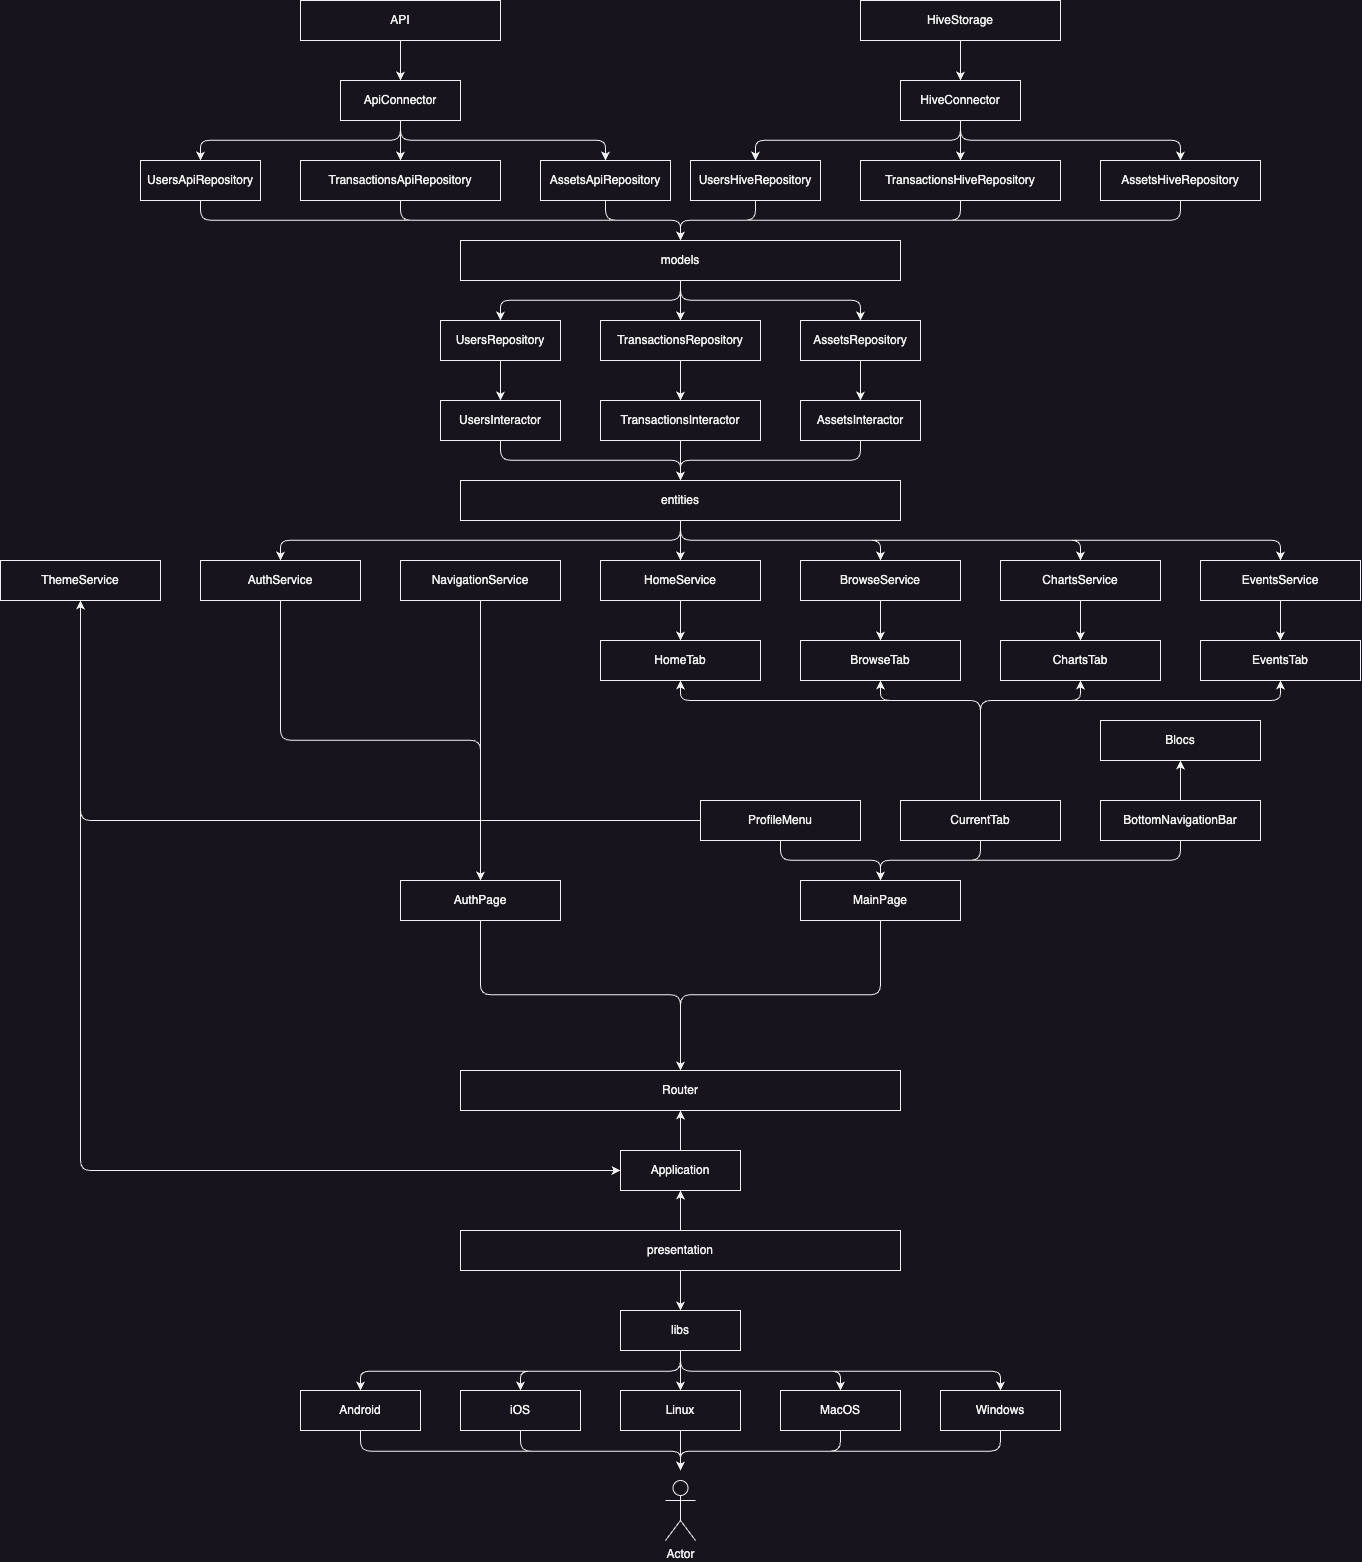

The diagram above was exported from draw.io. Its source (the exported page's mxGraphModel, read from the mxfile embedded in the PNG):
<mxGraphModel dx="3021" dy="1113" grid="1" gridSize="10" guides="1" tooltips="1" connect="1" arrows="1" fold="1" page="1" pageScale="1" pageWidth="850" pageHeight="1100" math="0" shadow="0">
  <root>
    <mxCell id="0" />
    <mxCell id="1" parent="0" />
    <mxCell id="97" style="edgeStyle=none;html=1;entryX=0.5;entryY=0;entryDx=0;entryDy=0;" parent="1" source="28" target="48" edge="1">
      <mxGeometry relative="1" as="geometry" />
    </mxCell>
    <mxCell id="28" value="API" style="html=1;whiteSpace=wrap;" parent="1" vertex="1">
      <mxGeometry x="80" y="40" width="200" height="40" as="geometry" />
    </mxCell>
    <mxCell id="53" style="edgeStyle=elbowEdgeStyle;html=1;elbow=vertical;" parent="1" source="48" target="49" edge="1">
      <mxGeometry relative="1" as="geometry" />
    </mxCell>
    <mxCell id="54" style="edgeStyle=elbowEdgeStyle;html=1;elbow=vertical;" parent="1" source="48" target="51" edge="1">
      <mxGeometry relative="1" as="geometry" />
    </mxCell>
    <mxCell id="55" style="edgeStyle=elbowEdgeStyle;html=1;elbow=vertical;" parent="1" source="48" target="50" edge="1">
      <mxGeometry relative="1" as="geometry" />
    </mxCell>
    <mxCell id="48" value="ApiConnector" style="html=1;whiteSpace=wrap;" parent="1" vertex="1">
      <mxGeometry x="120" y="120" width="120" height="40" as="geometry" />
    </mxCell>
    <mxCell id="100" style="edgeStyle=elbowEdgeStyle;html=1;elbow=vertical;" parent="1" source="49" target="99" edge="1">
      <mxGeometry relative="1" as="geometry" />
    </mxCell>
    <mxCell id="49" value="UsersApiRepository" style="html=1;whiteSpace=wrap;" parent="1" vertex="1">
      <mxGeometry x="-80" y="200" width="120" height="40" as="geometry" />
    </mxCell>
    <mxCell id="102" style="edgeStyle=elbowEdgeStyle;html=1;elbow=vertical;" parent="1" source="50" target="99" edge="1">
      <mxGeometry relative="1" as="geometry" />
    </mxCell>
    <mxCell id="50" value="AssetsApiRepository" style="html=1;whiteSpace=wrap;" parent="1" vertex="1">
      <mxGeometry x="320" y="200" width="130" height="40" as="geometry" />
    </mxCell>
    <mxCell id="101" style="edgeStyle=elbowEdgeStyle;html=1;elbow=vertical;" parent="1" source="51" target="99" edge="1">
      <mxGeometry relative="1" as="geometry" />
    </mxCell>
    <mxCell id="51" value="TransactionsApiRepository" style="html=1;whiteSpace=wrap;" parent="1" vertex="1">
      <mxGeometry x="80" y="200" width="200" height="40" as="geometry" />
    </mxCell>
    <mxCell id="60" style="edgeStyle=elbowEdgeStyle;html=1;elbow=vertical;" parent="1" source="56" target="59" edge="1">
      <mxGeometry relative="1" as="geometry" />
    </mxCell>
    <mxCell id="61" style="edgeStyle=elbowEdgeStyle;html=1;elbow=vertical;" parent="1" source="56" target="57" edge="1">
      <mxGeometry relative="1" as="geometry" />
    </mxCell>
    <mxCell id="62" style="edgeStyle=elbowEdgeStyle;html=1;elbow=vertical;" parent="1" source="56" target="58" edge="1">
      <mxGeometry relative="1" as="geometry" />
    </mxCell>
    <mxCell id="56" value="HiveConnector" style="html=1;whiteSpace=wrap;" parent="1" vertex="1">
      <mxGeometry x="680" y="120" width="120" height="40" as="geometry" />
    </mxCell>
    <mxCell id="103" style="edgeStyle=elbowEdgeStyle;html=1;elbow=vertical;" parent="1" source="57" target="99" edge="1">
      <mxGeometry relative="1" as="geometry" />
    </mxCell>
    <mxCell id="57" value="UsersHiveRepository" style="html=1;whiteSpace=wrap;" parent="1" vertex="1">
      <mxGeometry x="470" y="200" width="130" height="40" as="geometry" />
    </mxCell>
    <mxCell id="105" style="edgeStyle=elbowEdgeStyle;html=1;elbow=vertical;" parent="1" source="58" target="99" edge="1">
      <mxGeometry relative="1" as="geometry" />
    </mxCell>
    <mxCell id="58" value="AssetsHiveRepository" style="html=1;whiteSpace=wrap;" parent="1" vertex="1">
      <mxGeometry x="880" y="200" width="160" height="40" as="geometry" />
    </mxCell>
    <mxCell id="104" style="edgeStyle=elbowEdgeStyle;html=1;elbow=vertical;" parent="1" source="59" target="99" edge="1">
      <mxGeometry relative="1" as="geometry" />
    </mxCell>
    <mxCell id="59" value="TransactionsHiveRepository" style="html=1;whiteSpace=wrap;" parent="1" vertex="1">
      <mxGeometry x="640" y="200" width="200" height="40" as="geometry" />
    </mxCell>
    <mxCell id="64" style="edgeStyle=none;html=1;entryX=0.5;entryY=0;entryDx=0;entryDy=0;" parent="1" target="56" edge="1">
      <mxGeometry relative="1" as="geometry">
        <mxPoint x="740" y="80" as="sourcePoint" />
      </mxGeometry>
    </mxCell>
    <mxCell id="79" style="edgeStyle=elbowEdgeStyle;html=1;elbow=vertical;" parent="1" target="85" edge="1">
      <mxGeometry relative="1" as="geometry">
        <mxPoint x="460" y="1390" as="sourcePoint" />
      </mxGeometry>
    </mxCell>
    <mxCell id="80" style="edgeStyle=elbowEdgeStyle;html=1;elbow=vertical;" parent="1" target="87" edge="1">
      <mxGeometry relative="1" as="geometry">
        <mxPoint x="460" y="1390" as="sourcePoint" />
      </mxGeometry>
    </mxCell>
    <mxCell id="81" style="edgeStyle=elbowEdgeStyle;html=1;elbow=vertical;" parent="1" target="89" edge="1">
      <mxGeometry relative="1" as="geometry">
        <mxPoint x="460" y="1390" as="sourcePoint" />
      </mxGeometry>
    </mxCell>
    <mxCell id="82" style="edgeStyle=elbowEdgeStyle;html=1;elbow=vertical;" parent="1" target="91" edge="1">
      <mxGeometry relative="1" as="geometry">
        <mxPoint x="460" y="1390" as="sourcePoint" />
      </mxGeometry>
    </mxCell>
    <mxCell id="83" style="edgeStyle=elbowEdgeStyle;html=1;elbow=vertical;" parent="1" target="93" edge="1">
      <mxGeometry relative="1" as="geometry">
        <mxPoint x="460" y="1390" as="sourcePoint" />
      </mxGeometry>
    </mxCell>
    <mxCell id="84" style="edgeStyle=elbowEdgeStyle;html=1;elbow=vertical;" parent="1" source="85" edge="1">
      <mxGeometry relative="1" as="geometry">
        <mxPoint x="460" y="1510" as="targetPoint" />
      </mxGeometry>
    </mxCell>
    <mxCell id="85" value="Android" style="html=1;whiteSpace=wrap;" parent="1" vertex="1">
      <mxGeometry x="80" y="1430" width="120" height="40" as="geometry" />
    </mxCell>
    <mxCell id="86" style="edgeStyle=elbowEdgeStyle;html=1;elbow=vertical;" parent="1" source="87" edge="1">
      <mxGeometry relative="1" as="geometry">
        <mxPoint x="460" y="1510" as="targetPoint" />
      </mxGeometry>
    </mxCell>
    <mxCell id="87" value="iOS" style="html=1;whiteSpace=wrap;" parent="1" vertex="1">
      <mxGeometry x="240" y="1430" width="120" height="40" as="geometry" />
    </mxCell>
    <mxCell id="88" style="edgeStyle=elbowEdgeStyle;html=1;elbow=vertical;" parent="1" source="89" edge="1">
      <mxGeometry relative="1" as="geometry">
        <mxPoint x="460" y="1510" as="targetPoint" />
      </mxGeometry>
    </mxCell>
    <mxCell id="89" value="Linux" style="html=1;whiteSpace=wrap;" parent="1" vertex="1">
      <mxGeometry x="400" y="1430" width="120" height="40" as="geometry" />
    </mxCell>
    <mxCell id="90" style="edgeStyle=elbowEdgeStyle;html=1;elbow=vertical;" parent="1" source="91" edge="1">
      <mxGeometry relative="1" as="geometry">
        <mxPoint x="460" y="1510" as="targetPoint" />
      </mxGeometry>
    </mxCell>
    <mxCell id="91" value="MacOS" style="html=1;whiteSpace=wrap;" parent="1" vertex="1">
      <mxGeometry x="560" y="1430" width="120" height="40" as="geometry" />
    </mxCell>
    <mxCell id="92" style="edgeStyle=elbowEdgeStyle;html=1;elbow=vertical;" parent="1" source="93" edge="1">
      <mxGeometry relative="1" as="geometry">
        <mxPoint x="460" y="1510" as="targetPoint" />
      </mxGeometry>
    </mxCell>
    <mxCell id="93" value="Windows" style="html=1;whiteSpace=wrap;" parent="1" vertex="1">
      <mxGeometry x="720" y="1430" width="120" height="40" as="geometry" />
    </mxCell>
    <mxCell id="94" value="libs" style="html=1;whiteSpace=wrap;" parent="1" vertex="1">
      <mxGeometry x="400" y="1350" width="120" height="40" as="geometry" />
    </mxCell>
    <mxCell id="95" value="HiveStorage" style="html=1;whiteSpace=wrap;" parent="1" vertex="1">
      <mxGeometry x="640" y="40" width="200" height="40" as="geometry" />
    </mxCell>
    <mxCell id="96" value="Actor" style="shape=umlActor;verticalLabelPosition=bottom;verticalAlign=top;html=1;outlineConnect=0;" parent="1" vertex="1">
      <mxGeometry x="445" y="1520" width="30" height="60" as="geometry" />
    </mxCell>
    <mxCell id="110" style="edgeStyle=elbowEdgeStyle;html=1;elbow=vertical;" parent="1" source="99" target="107" edge="1">
      <mxGeometry relative="1" as="geometry" />
    </mxCell>
    <mxCell id="111" style="edgeStyle=elbowEdgeStyle;html=1;exitX=0.5;exitY=1;exitDx=0;exitDy=0;elbow=vertical;" parent="1" source="99" target="108" edge="1">
      <mxGeometry relative="1" as="geometry" />
    </mxCell>
    <mxCell id="112" style="edgeStyle=elbowEdgeStyle;html=1;elbow=vertical;" parent="1" source="99" target="109" edge="1">
      <mxGeometry relative="1" as="geometry" />
    </mxCell>
    <mxCell id="99" value="models" style="html=1;whiteSpace=wrap;" parent="1" vertex="1">
      <mxGeometry x="240" y="280" width="440" height="40" as="geometry" />
    </mxCell>
    <mxCell id="149" style="edgeStyle=elbowEdgeStyle;html=1;elbow=vertical;" parent="1" source="106" target="142" edge="1">
      <mxGeometry relative="1" as="geometry" />
    </mxCell>
    <mxCell id="151" style="edgeStyle=elbowEdgeStyle;html=1;elbow=vertical;" parent="1" source="106" target="146" edge="1">
      <mxGeometry relative="1" as="geometry" />
    </mxCell>
    <mxCell id="152" style="edgeStyle=elbowEdgeStyle;html=1;elbow=vertical;" parent="1" source="106" target="147" edge="1">
      <mxGeometry relative="1" as="geometry" />
    </mxCell>
    <mxCell id="153" style="edgeStyle=elbowEdgeStyle;html=1;elbow=vertical;" parent="1" source="106" target="148" edge="1">
      <mxGeometry relative="1" as="geometry" />
    </mxCell>
    <mxCell id="165" style="edgeStyle=elbowEdgeStyle;html=1;elbow=vertical;" parent="1" source="106" target="145" edge="1">
      <mxGeometry relative="1" as="geometry" />
    </mxCell>
    <mxCell id="106" value="entities" style="html=1;whiteSpace=wrap;" parent="1" vertex="1">
      <mxGeometry x="240" y="520" width="440" height="40" as="geometry" />
    </mxCell>
    <mxCell id="116" style="edgeStyle=none;html=1;" parent="1" source="107" target="113" edge="1">
      <mxGeometry relative="1" as="geometry" />
    </mxCell>
    <mxCell id="107" value="UsersRepository" style="html=1;whiteSpace=wrap;" parent="1" vertex="1">
      <mxGeometry x="220" y="360" width="120" height="40" as="geometry" />
    </mxCell>
    <mxCell id="117" style="edgeStyle=none;html=1;" parent="1" source="108" target="114" edge="1">
      <mxGeometry relative="1" as="geometry" />
    </mxCell>
    <mxCell id="108" value="TransactionsRepository" style="html=1;whiteSpace=wrap;" parent="1" vertex="1">
      <mxGeometry x="380" y="360" width="160" height="40" as="geometry" />
    </mxCell>
    <mxCell id="119" style="edgeStyle=none;html=1;" parent="1" source="109" target="115" edge="1">
      <mxGeometry relative="1" as="geometry" />
    </mxCell>
    <mxCell id="109" value="AssetsRepository" style="html=1;whiteSpace=wrap;" parent="1" vertex="1">
      <mxGeometry x="580" y="360" width="120" height="40" as="geometry" />
    </mxCell>
    <mxCell id="120" style="edgeStyle=elbowEdgeStyle;html=1;elbow=vertical;" parent="1" source="113" target="106" edge="1">
      <mxGeometry relative="1" as="geometry" />
    </mxCell>
    <mxCell id="113" value="UsersInteractor" style="html=1;whiteSpace=wrap;" parent="1" vertex="1">
      <mxGeometry x="220" y="440" width="120" height="40" as="geometry" />
    </mxCell>
    <mxCell id="121" style="edgeStyle=elbowEdgeStyle;html=1;elbow=vertical;" parent="1" source="114" target="106" edge="1">
      <mxGeometry relative="1" as="geometry" />
    </mxCell>
    <mxCell id="114" value="TransactionsInteractor" style="html=1;whiteSpace=wrap;" parent="1" vertex="1">
      <mxGeometry x="380" y="440" width="160" height="40" as="geometry" />
    </mxCell>
    <mxCell id="122" style="edgeStyle=elbowEdgeStyle;html=1;elbow=vertical;" parent="1" source="115" target="106" edge="1">
      <mxGeometry relative="1" as="geometry" />
    </mxCell>
    <mxCell id="115" value="AssetsInteractor" style="html=1;whiteSpace=wrap;" parent="1" vertex="1">
      <mxGeometry x="580" y="440" width="120" height="40" as="geometry" />
    </mxCell>
    <mxCell id="124" style="edgeStyle=none;html=1;entryX=0.5;entryY=0;entryDx=0;entryDy=0;" parent="1" source="123" target="94" edge="1">
      <mxGeometry relative="1" as="geometry" />
    </mxCell>
    <mxCell id="127" style="edgeStyle=none;html=1;entryX=0.5;entryY=1;entryDx=0;entryDy=0;" parent="1" source="123" target="125" edge="1">
      <mxGeometry relative="1" as="geometry" />
    </mxCell>
    <mxCell id="123" value="presentation" style="html=1;whiteSpace=wrap;" parent="1" vertex="1">
      <mxGeometry x="240" y="1270" width="440" height="40" as="geometry" />
    </mxCell>
    <mxCell id="128" style="edgeStyle=none;html=1;" parent="1" source="125" target="126" edge="1">
      <mxGeometry relative="1" as="geometry" />
    </mxCell>
    <mxCell id="125" value="Application" style="html=1;whiteSpace=wrap;" parent="1" vertex="1">
      <mxGeometry x="400" y="1190" width="120" height="40" as="geometry" />
    </mxCell>
    <mxCell id="126" value="Router" style="html=1;whiteSpace=wrap;" parent="1" vertex="1">
      <mxGeometry x="240" y="1110" width="440" height="40" as="geometry" />
    </mxCell>
    <mxCell id="188" style="edgeStyle=elbowEdgeStyle;html=1;elbow=vertical;" parent="1" source="129" target="126" edge="1">
      <mxGeometry relative="1" as="geometry" />
    </mxCell>
    <mxCell id="129" value="AuthPage" style="html=1;whiteSpace=wrap;" parent="1" vertex="1">
      <mxGeometry x="180" y="920" width="160" height="40" as="geometry" />
    </mxCell>
    <mxCell id="137" style="edgeStyle=elbowEdgeStyle;html=1;elbow=vertical;" parent="1" source="130" target="131" edge="1">
      <mxGeometry relative="1" as="geometry">
        <Array as="points">
          <mxPoint x="630" y="740" />
        </Array>
      </mxGeometry>
    </mxCell>
    <mxCell id="140" style="edgeStyle=elbowEdgeStyle;html=1;elbow=vertical;" parent="1" source="130" target="136" edge="1">
      <mxGeometry relative="1" as="geometry">
        <Array as="points">
          <mxPoint x="930" y="740" />
        </Array>
      </mxGeometry>
    </mxCell>
    <mxCell id="168" style="edgeStyle=elbowEdgeStyle;html=1;elbow=vertical;" parent="1" source="130" target="154" edge="1">
      <mxGeometry relative="1" as="geometry" />
    </mxCell>
    <mxCell id="173" style="edgeStyle=elbowEdgeStyle;html=1;elbow=vertical;" parent="1" source="130" target="132" edge="1">
      <mxGeometry relative="1" as="geometry">
        <Array as="points">
          <mxPoint x="660" y="740" />
        </Array>
      </mxGeometry>
    </mxCell>
    <mxCell id="176" style="edgeStyle=elbowEdgeStyle;html=1;elbow=vertical;" parent="1" source="130" target="135" edge="1">
      <mxGeometry relative="1" as="geometry">
        <Array as="points">
          <mxPoint x="860" y="740" />
        </Array>
      </mxGeometry>
    </mxCell>
    <mxCell id="130" value="CurrentTab" style="html=1;whiteSpace=wrap;" parent="1" vertex="1">
      <mxGeometry x="680" y="840" width="160" height="40" as="geometry" />
    </mxCell>
    <mxCell id="131" value="HomeTab" style="html=1;whiteSpace=wrap;" parent="1" vertex="1">
      <mxGeometry x="380" y="680" width="160" height="40" as="geometry" />
    </mxCell>
    <mxCell id="132" value="BrowseTab" style="html=1;whiteSpace=wrap;" parent="1" vertex="1">
      <mxGeometry x="580" y="680" width="160" height="40" as="geometry" />
    </mxCell>
    <mxCell id="135" value="ChartsTab" style="html=1;whiteSpace=wrap;" parent="1" vertex="1">
      <mxGeometry x="780" y="680" width="160" height="40" as="geometry" />
    </mxCell>
    <mxCell id="136" value="EventsTab" style="html=1;whiteSpace=wrap;" parent="1" vertex="1">
      <mxGeometry x="980" y="680" width="160" height="40" as="geometry" />
    </mxCell>
    <mxCell id="181" style="edgeStyle=elbowEdgeStyle;html=1;elbow=vertical;" parent="1" source="142" target="129" edge="1">
      <mxGeometry relative="1" as="geometry" />
    </mxCell>
    <mxCell id="142" value="AuthService" style="html=1;whiteSpace=wrap;" parent="1" vertex="1">
      <mxGeometry x="-20" y="600" width="160" height="40" as="geometry" />
    </mxCell>
    <mxCell id="187" style="edgeStyle=elbowEdgeStyle;html=1;elbow=vertical;" parent="1" source="143" target="129" edge="1">
      <mxGeometry relative="1" as="geometry" />
    </mxCell>
    <mxCell id="143" value="NavigationService" style="html=1;whiteSpace=wrap;" parent="1" vertex="1">
      <mxGeometry x="180" y="600" width="160" height="40" as="geometry" />
    </mxCell>
    <mxCell id="182" style="edgeStyle=elbowEdgeStyle;html=1;startArrow=classic;startFill=1;endArrow=none;endFill=0;" parent="1" source="144" target="180" edge="1">
      <mxGeometry relative="1" as="geometry">
        <Array as="points">
          <mxPoint x="-140" y="740" />
        </Array>
      </mxGeometry>
    </mxCell>
    <mxCell id="185" style="edgeStyle=elbowEdgeStyle;html=1;" parent="1" source="144" target="125" edge="1">
      <mxGeometry relative="1" as="geometry">
        <Array as="points">
          <mxPoint x="-140" y="930" />
        </Array>
      </mxGeometry>
    </mxCell>
    <mxCell id="144" value="ThemeService" style="html=1;whiteSpace=wrap;" parent="1" vertex="1">
      <mxGeometry x="-220" y="600" width="160" height="40" as="geometry" />
    </mxCell>
    <mxCell id="163" style="edgeStyle=none;html=1;" parent="1" source="145" target="131" edge="1">
      <mxGeometry relative="1" as="geometry" />
    </mxCell>
    <mxCell id="145" value="HomeService" style="html=1;whiteSpace=wrap;" parent="1" vertex="1">
      <mxGeometry x="380" y="600" width="160" height="40" as="geometry" />
    </mxCell>
    <mxCell id="164" style="edgeStyle=none;html=1;" parent="1" source="146" target="132" edge="1">
      <mxGeometry relative="1" as="geometry" />
    </mxCell>
    <mxCell id="146" value="BrowseService" style="html=1;whiteSpace=wrap;" parent="1" vertex="1">
      <mxGeometry x="580" y="600" width="160" height="40" as="geometry" />
    </mxCell>
    <mxCell id="166" style="edgeStyle=none;html=1;" parent="1" source="147" target="135" edge="1">
      <mxGeometry relative="1" as="geometry" />
    </mxCell>
    <mxCell id="147" value="ChartsService" style="html=1;whiteSpace=wrap;" parent="1" vertex="1">
      <mxGeometry x="780" y="600" width="160" height="40" as="geometry" />
    </mxCell>
    <mxCell id="167" style="edgeStyle=none;html=1;" parent="1" source="148" target="136" edge="1">
      <mxGeometry relative="1" as="geometry" />
    </mxCell>
    <mxCell id="148" value="EventsService" style="html=1;whiteSpace=wrap;" parent="1" vertex="1">
      <mxGeometry x="980" y="600" width="160" height="40" as="geometry" />
    </mxCell>
    <mxCell id="189" style="edgeStyle=elbowEdgeStyle;html=1;elbow=vertical;" parent="1" source="154" target="126" edge="1">
      <mxGeometry relative="1" as="geometry" />
    </mxCell>
    <mxCell id="154" value="MainPage" style="html=1;whiteSpace=wrap;" parent="1" vertex="1">
      <mxGeometry x="580" y="920" width="160" height="40" as="geometry" />
    </mxCell>
    <mxCell id="171" style="edgeStyle=elbowEdgeStyle;html=1;elbow=vertical;" parent="1" source="155" target="154" edge="1">
      <mxGeometry relative="1" as="geometry" />
    </mxCell>
    <mxCell id="172" style="edgeStyle=none;html=1;" parent="1" source="155" target="162" edge="1">
      <mxGeometry relative="1" as="geometry" />
    </mxCell>
    <mxCell id="155" value="BottomNavigationBar" style="html=1;whiteSpace=wrap;" parent="1" vertex="1">
      <mxGeometry x="880" y="840" width="160" height="40" as="geometry" />
    </mxCell>
    <mxCell id="162" value="Blocs" style="html=1;whiteSpace=wrap;" parent="1" vertex="1">
      <mxGeometry x="880" y="760" width="160" height="40" as="geometry" />
    </mxCell>
    <mxCell id="186" style="edgeStyle=elbowEdgeStyle;html=1;elbow=vertical;" parent="1" source="180" target="154" edge="1">
      <mxGeometry relative="1" as="geometry" />
    </mxCell>
    <mxCell id="180" value="ProfileMenu" style="html=1;whiteSpace=wrap;" parent="1" vertex="1">
      <mxGeometry x="480" y="840" width="160" height="40" as="geometry" />
    </mxCell>
  </root>
</mxGraphModel>